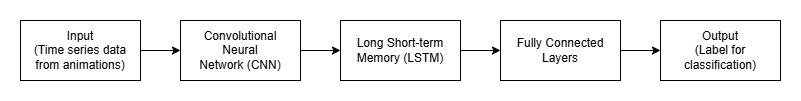

The diagram above was exported from draw.io. Its source (the exported page's mxGraphModel, read from the mxfile embedded in the PNG):
<mxGraphModel dx="1221" dy="702" grid="1" gridSize="10" guides="1" tooltips="1" connect="1" arrows="1" fold="1" page="1" pageScale="1" pageWidth="850" pageHeight="1100" math="0" shadow="0">
  <root>
    <mxCell id="0" />
    <mxCell id="1" parent="0" />
    <mxCell id="_fm0rUnAwMrFTJXOQfjJ-7" style="edgeStyle=orthogonalEdgeStyle;rounded=0;orthogonalLoop=1;jettySize=auto;html=1;exitX=1;exitY=0.5;exitDx=0;exitDy=0;entryX=0;entryY=0.5;entryDx=0;entryDy=0;" parent="1" source="_fm0rUnAwMrFTJXOQfjJ-1" target="_fm0rUnAwMrFTJXOQfjJ-2" edge="1">
      <mxGeometry relative="1" as="geometry" />
    </mxCell>
    <mxCell id="_fm0rUnAwMrFTJXOQfjJ-1" value="Input&lt;br&gt;(Time series data from animations)" style="rounded=0;whiteSpace=wrap;html=1;" parent="1" vertex="1">
      <mxGeometry x="120" y="280" width="120" height="60" as="geometry" />
    </mxCell>
    <mxCell id="_fm0rUnAwMrFTJXOQfjJ-8" style="edgeStyle=orthogonalEdgeStyle;rounded=0;orthogonalLoop=1;jettySize=auto;html=1;exitX=1;exitY=0.5;exitDx=0;exitDy=0;entryX=0;entryY=0.5;entryDx=0;entryDy=0;" parent="1" source="_fm0rUnAwMrFTJXOQfjJ-2" target="_fm0rUnAwMrFTJXOQfjJ-3" edge="1">
      <mxGeometry relative="1" as="geometry" />
    </mxCell>
    <mxCell id="_fm0rUnAwMrFTJXOQfjJ-2" value="Convolutional&lt;div&gt;Neural&lt;/div&gt;&lt;div&gt;Network (CNN)&lt;/div&gt;" style="rounded=0;whiteSpace=wrap;html=1;" parent="1" vertex="1">
      <mxGeometry x="280" y="280" width="120" height="60" as="geometry" />
    </mxCell>
    <mxCell id="_fm0rUnAwMrFTJXOQfjJ-9" style="edgeStyle=orthogonalEdgeStyle;rounded=0;orthogonalLoop=1;jettySize=auto;html=1;exitX=1;exitY=0.5;exitDx=0;exitDy=0;" parent="1" source="_fm0rUnAwMrFTJXOQfjJ-3" target="_fm0rUnAwMrFTJXOQfjJ-4" edge="1">
      <mxGeometry relative="1" as="geometry" />
    </mxCell>
    <mxCell id="_fm0rUnAwMrFTJXOQfjJ-3" value="Long Short-term&lt;div&gt;Memory (LSTM)&lt;/div&gt;" style="rounded=0;whiteSpace=wrap;html=1;" parent="1" vertex="1">
      <mxGeometry x="440" y="280" width="120" height="60" as="geometry" />
    </mxCell>
    <mxCell id="_fm0rUnAwMrFTJXOQfjJ-10" style="edgeStyle=orthogonalEdgeStyle;rounded=0;orthogonalLoop=1;jettySize=auto;html=1;exitX=1;exitY=0.5;exitDx=0;exitDy=0;" parent="1" source="_fm0rUnAwMrFTJXOQfjJ-4" target="_fm0rUnAwMrFTJXOQfjJ-5" edge="1">
      <mxGeometry relative="1" as="geometry" />
    </mxCell>
    <mxCell id="_fm0rUnAwMrFTJXOQfjJ-4" value="Fully Connected&lt;br&gt;Layers" style="rounded=0;whiteSpace=wrap;html=1;" parent="1" vertex="1">
      <mxGeometry x="600" y="280" width="120" height="60" as="geometry" />
    </mxCell>
    <mxCell id="_fm0rUnAwMrFTJXOQfjJ-5" value="Output&lt;div&gt;(Label for classification)&lt;/div&gt;" style="rounded=0;whiteSpace=wrap;html=1;" parent="1" vertex="1">
      <mxGeometry x="760" y="280" width="120" height="60" as="geometry" />
    </mxCell>
  </root>
</mxGraphModel>